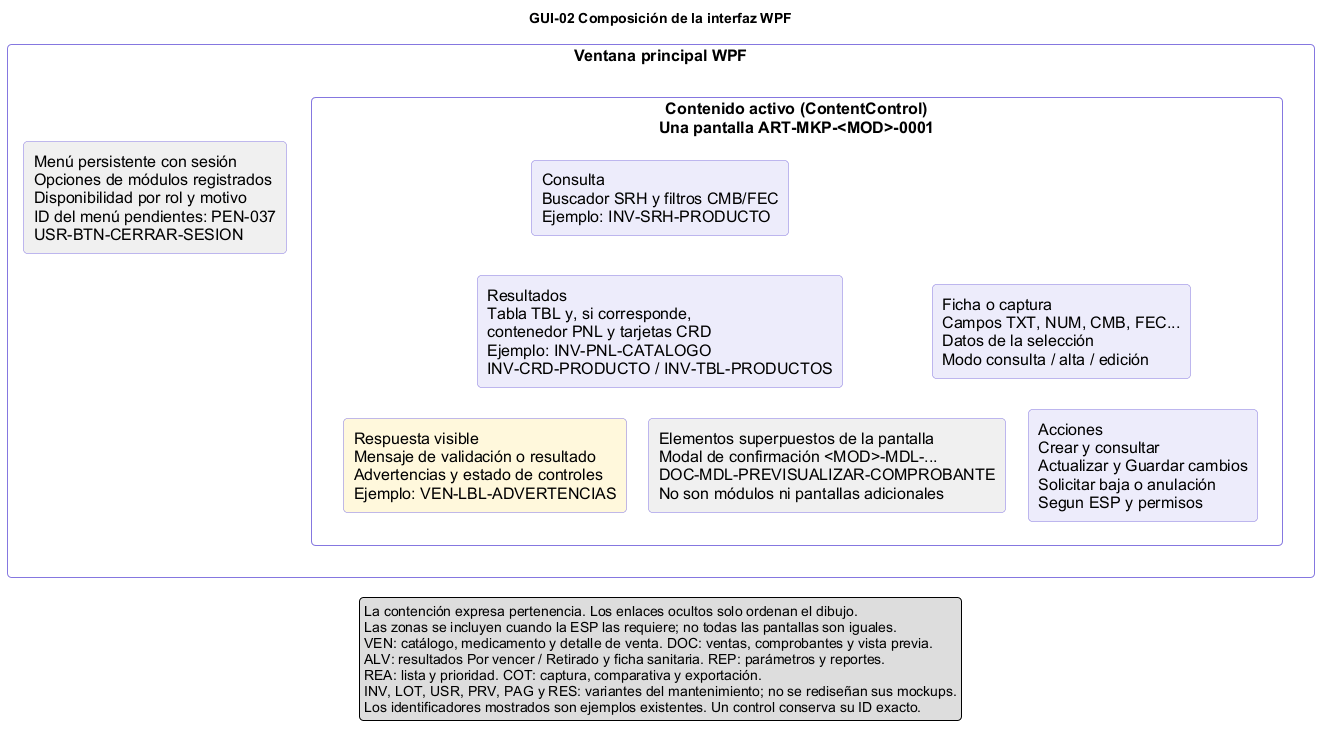

The diagram above was rendered by PlantUML. Its source (embedded in the PNG):
@startuml GUI-02_ComposicionInterfaz
' FARMASIL_APP | GUIs | v01.00 | 27/11/2026 | paquete B aprobado.
' Fuentes: guía UI, DEC-042/046/054/060/061/062/075/077, MainWindow.xaml.
' Diagrama de contención funcional, no distribucion exacta ni nueva maqueta.
skinparam defaultFontName Arial
skinparam defaultFontSize 16
skinparam shadowing false
skinparam roundcorner 8
skinparam rectangleBorderColor #8577E0
skinparam rectangleBackgroundColor #FFFFFF
skinparam noteBackgroundColor #FFF8DC
skinparam noteBorderColor #999999
skinparam nodesep 22
skinparam ranksep 22
title GUI-02 Composición de la interfaz WPF

rectangle "Ventana principal WPF" as MAIN {
  rectangle "Menú persistente con sesión\nOpciones de módulos registrados\nDisponibilidad por rol y motivo\nID del menú pendientes: PEN-037\nUSR-BTN-CERRAR-SESION" as MENU #F0F0F0
  rectangle "Contenido activo (ContentControl)\nUna pantalla ART-MKP-<MOD>-0001" as AREA #FAFAFA {
    rectangle "Consulta\nBuscador SRH y filtros CMB/FEC\nEjemplo: INV-SRH-PRODUCTO" as FILTROS #EDECFB
    rectangle "Resultados\nTabla TBL y, si corresponde,\ncontenedor PNL y tarjetas CRD\nEjemplo: INV-PNL-CATALOGO\nINV-CRD-PRODUCTO / INV-TBL-PRODUCTOS" as LISTA #EDECFB
    rectangle "Ficha o captura\nCampos TXT, NUM, CMB, FEC...\nDatos de la selección\nModo consulta / alta / edición" as FICHA #EDECFB
    rectangle "Acciones\nCrear y consultar\nActualizar y Guardar cambios\nSolicitar baja o anulación\nSegun ESP y permisos" as ACCIONES #EDECFB
    rectangle "Respuesta visible\nMensaje de validación o resultado\nAdvertencias y estado de controles\nEjemplo: VEN-LBL-ADVERTENCIAS" as MENSAJES #FFF8DC
    rectangle "Elementos superpuestos de la pantalla\nModal de confirmación <MOD>-MDL-...\nDOC-MDL-PREVISUALIZAR-COMPROBANTE\nNo son módulos ni pantallas adicionales" as MODALES #F0F0F0
    FILTROS -[hidden]down- LISTA
    LISTA -[hidden]right- FICHA
    FICHA -[hidden]down- ACCIONES
    LISTA -[hidden]down- MENSAJES
    MENSAJES -[hidden]right- MODALES
  }
  MENU -[hidden]right- AREA
}
legend bottom
  La contención expresa pertenencia. Los enlaces ocultos solo ordenan el dibujo.
  Las zonas se incluyen cuando la ESP las requiere; no todas las pantallas son iguales.
  VEN: catálogo, medicamento y detalle de venta. DOC: ventas, comprobantes y vista previa.
  ALV: resultados Por vencer / Retirado y ficha sanitaria. REP: parámetros y reportes.
  REA: lista y prioridad. COT: captura, comparativa y exportación.
  INV, LOT, USR, PRV, PAG y RES: variantes del mantenimiento; no se rediseñan sus mockups.
  Los identificadores mostrados son ejemplos existentes. Un control conserva su ID exacto.
endlegend
@enduml